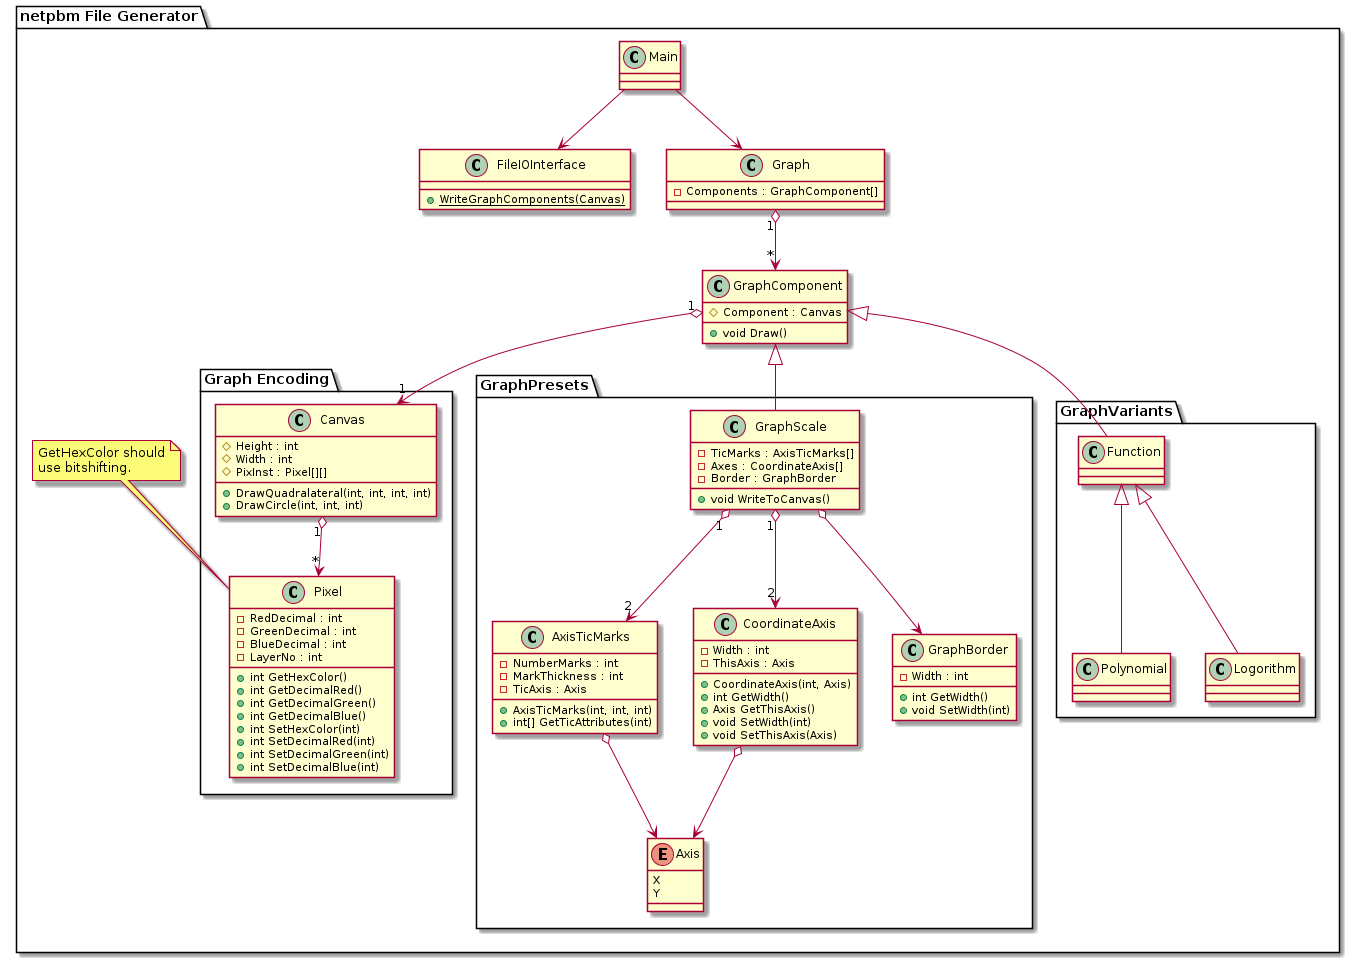

The diagram above was rendered by PlantUML. Its source (embedded in the PNG):
@startuml

package "netpbm File Generator" {
  class Main {
  }

  class FileIOInterface {
    {static} + WriteGraphComponents(Canvas)
  }

  class Graph {
     {field} - Components : GraphComponent[]
  }

  class GraphComponent {
     {field} # Component : Canvas
    {method} + void Draw()
  }

  package "Graph Encoding" {
    class Canvas {
       {field} # Height : int
       {field} # Width : int
       {field} # PixInst : Pixel[][]
      {method} + DrawQuadralateral(int, int, int, int)
      {method} + DrawCircle(int, int, int)
    }

    class Pixel {
       {field} - RedDecimal : int
       {field} - GreenDecimal : int
       {field} - BlueDecimal : int
       {field} - LayerNo : int
      {method} + int GetHexColor()
      {method} + int GetDecimalRed()
      {method} + int GetDecimalGreen()
      {method} + int GetDecimalBlue()
      {method} + int SetHexColor(int)
      {method} + int SetDecimalRed(int)
      {method} + int SetDecimalGreen(int)
      {method} + int SetDecimalBlue(int)
    }
  }

  note top of Pixel : GetHexColor should\nuse bitshifting.

  package GraphPresets {
    class GraphScale {
       {field} - TicMarks : AxisTicMarks[]
       {field} - Axes : CoordinateAxis[]
       {field} - Border : GraphBorder
      {method} + void WriteToCanvas()
    }

    class AxisTicMarks {
       {field} - NumberMarks : int
       {field} - MarkThickness : int
       {field} - TicAxis : Axis
      {method} + AxisTicMarks(int, int, int)
      {method} + int[] GetTicAttributes(int)
    }

    class CoordinateAxis {
       {field} - Width : int
       {field} - ThisAxis : Axis
      {method} + CoordinateAxis(int, Axis)
      {method} + int GetWidth()
      {method} + Axis GetThisAxis()
      {method} + void SetWidth(int)
      {method} + void SetThisAxis(Axis)
    }

    class GraphBorder {
       {field} - Width : int
      {method} + int GetWidth()
      {method} + void SetWidth(int)
    }

    enum Axis {
      X
      Y
    }
  }

  package GraphVariants {

    class Function {
    }

    class Polynomial {
    }

    class Logorithm {
    }
  }
}

Main --> FileIOInterface
Main --> Graph

GraphComponent "1" o--> "1" Canvas

Canvas "1" o--> "*" Pixel

AxisTicMarks       o-->       Axis
CoordinateAxis     o-->       Axis
AxisTicMarks   "2" <-up-o "1" GraphScale
CoordinateAxis "2" <-up-o "1" GraphScale
GraphBorder        <-up-o     GraphScale

GraphScale -up-|> GraphComponent
Function   -up-|> GraphComponent

Polynomial -up-|> Function
Logorithm  -up-|> Function

Graph "1" o--> "*" GraphComponent


@enduml